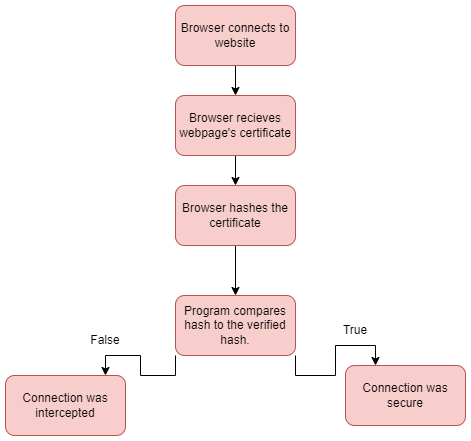

The diagram above was exported from draw.io. Its source (the exported page's mxGraphModel, read from the mxfile embedded in the PNG):
<mxGraphModel dx="1038" dy="547" grid="1" gridSize="10" guides="1" tooltips="1" connect="1" arrows="1" fold="1" page="1" pageScale="1" pageWidth="850" pageHeight="1100" math="0" shadow="0">
  <root>
    <mxCell id="0" />
    <mxCell id="1" parent="0" />
    <mxCell id="jeN9v5yssZ6GoTtDgaQG-3" value="" style="edgeStyle=orthogonalEdgeStyle;rounded=0;orthogonalLoop=1;jettySize=auto;html=1;" edge="1" parent="1" source="jeN9v5yssZ6GoTtDgaQG-1" target="jeN9v5yssZ6GoTtDgaQG-2">
      <mxGeometry relative="1" as="geometry" />
    </mxCell>
    <mxCell id="jeN9v5yssZ6GoTtDgaQG-1" value="Browser connects to website" style="rounded=1;whiteSpace=wrap;html=1;fillColor=#f8cecc;strokeColor=#b85450;" vertex="1" parent="1">
      <mxGeometry x="360" y="50" width="120" height="60" as="geometry" />
    </mxCell>
    <mxCell id="jeN9v5yssZ6GoTtDgaQG-6" value="" style="edgeStyle=orthogonalEdgeStyle;rounded=0;orthogonalLoop=1;jettySize=auto;html=1;" edge="1" parent="1" source="jeN9v5yssZ6GoTtDgaQG-2" target="jeN9v5yssZ6GoTtDgaQG-4">
      <mxGeometry relative="1" as="geometry" />
    </mxCell>
    <mxCell id="jeN9v5yssZ6GoTtDgaQG-2" value="Browser recieves webpage's certificate" style="rounded=1;whiteSpace=wrap;html=1;fillColor=#f8cecc;strokeColor=#b85450;" vertex="1" parent="1">
      <mxGeometry x="360" y="140" width="120" height="60" as="geometry" />
    </mxCell>
    <mxCell id="jeN9v5yssZ6GoTtDgaQG-8" value="" style="edgeStyle=orthogonalEdgeStyle;rounded=0;orthogonalLoop=1;jettySize=auto;html=1;" edge="1" parent="1" source="jeN9v5yssZ6GoTtDgaQG-4">
      <mxGeometry relative="1" as="geometry">
        <mxPoint x="420" y="340" as="targetPoint" />
      </mxGeometry>
    </mxCell>
    <mxCell id="jeN9v5yssZ6GoTtDgaQG-4" value="Browser hashes the certificate" style="rounded=1;whiteSpace=wrap;html=1;fillColor=#f8cecc;strokeColor=#b85450;" vertex="1" parent="1">
      <mxGeometry x="360" y="230" width="120" height="60" as="geometry" />
    </mxCell>
    <mxCell id="jeN9v5yssZ6GoTtDgaQG-9" style="edgeStyle=orthogonalEdgeStyle;rounded=0;orthogonalLoop=1;jettySize=auto;html=1;exitX=0;exitY=1;exitDx=0;exitDy=0;" edge="1" parent="1" source="jeN9v5yssZ6GoTtDgaQG-7">
      <mxGeometry relative="1" as="geometry">
        <mxPoint x="290" y="420" as="targetPoint" />
      </mxGeometry>
    </mxCell>
    <mxCell id="jeN9v5yssZ6GoTtDgaQG-10" style="edgeStyle=orthogonalEdgeStyle;rounded=0;orthogonalLoop=1;jettySize=auto;html=1;exitX=1;exitY=1;exitDx=0;exitDy=0;" edge="1" parent="1" source="jeN9v5yssZ6GoTtDgaQG-7">
      <mxGeometry relative="1" as="geometry">
        <mxPoint x="560" y="410" as="targetPoint" />
      </mxGeometry>
    </mxCell>
    <mxCell id="jeN9v5yssZ6GoTtDgaQG-7" value="Program compares hash to the verified hash." style="whiteSpace=wrap;html=1;fillColor=#f8cecc;strokeColor=#b85450;rounded=1;" vertex="1" parent="1">
      <mxGeometry x="360" y="340" width="120" height="60" as="geometry" />
    </mxCell>
    <mxCell id="jeN9v5yssZ6GoTtDgaQG-12" value="Connection was secure" style="whiteSpace=wrap;html=1;fillColor=#f8cecc;strokeColor=#b85450;rounded=1;" vertex="1" parent="1">
      <mxGeometry x="530" y="410" width="120" height="60" as="geometry" />
    </mxCell>
    <mxCell id="jeN9v5yssZ6GoTtDgaQG-13" value="Connection was intercepted" style="whiteSpace=wrap;html=1;fillColor=#f8cecc;strokeColor=#b85450;rounded=1;" vertex="1" parent="1">
      <mxGeometry x="190" y="420" width="120" height="60" as="geometry" />
    </mxCell>
    <mxCell id="jeN9v5yssZ6GoTtDgaQG-14" value="True" style="text;html=1;strokeColor=none;fillColor=none;align=center;verticalAlign=middle;whiteSpace=wrap;rounded=0;" vertex="1" parent="1">
      <mxGeometry x="510" y="360" width="60" height="30" as="geometry" />
    </mxCell>
    <mxCell id="jeN9v5yssZ6GoTtDgaQG-15" value="False" style="text;html=1;strokeColor=none;fillColor=none;align=center;verticalAlign=middle;whiteSpace=wrap;rounded=0;" vertex="1" parent="1">
      <mxGeometry x="260" y="370" width="60" height="30" as="geometry" />
    </mxCell>
  </root>
</mxGraphModel>